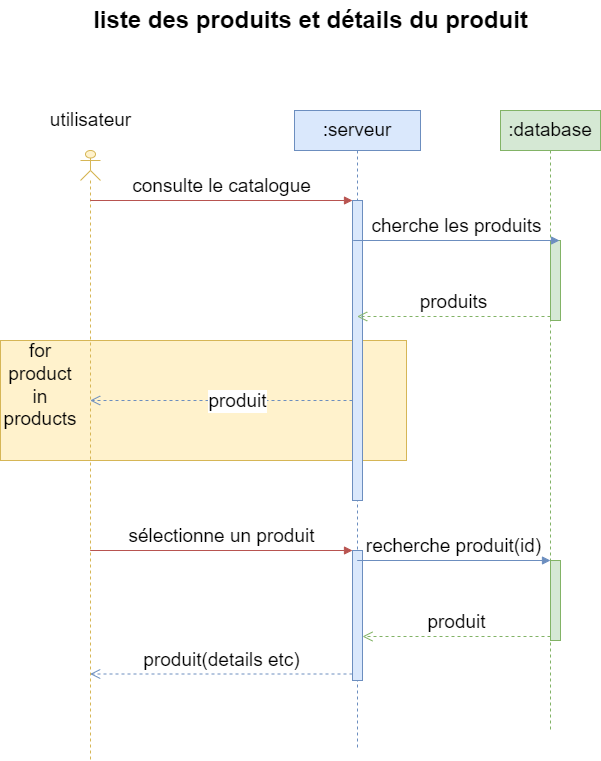

The diagram above was exported from draw.io. Its source (the exported page's mxGraphModel, read from the mxfile embedded in the PNG):
<mxGraphModel dx="1151" dy="1812" grid="1" gridSize="10" guides="1" tooltips="1" connect="1" arrows="1" fold="1" page="1" pageScale="1" pageWidth="827" pageHeight="1169" math="0" shadow="0">
  <root>
    <mxCell id="0" />
    <mxCell id="1" parent="0" />
    <mxCell id="e05co-IVuslYg8ShbKGb-1" value="&lt;font style=&quot;font-size: 19px;&quot;&gt;:serveur&lt;/font&gt;" style="shape=umlLifeline;perimeter=lifelinePerimeter;whiteSpace=wrap;html=1;container=1;collapsible=0;recursiveResize=0;outlineConnect=0;fillColor=#dae8fc;strokeColor=#6c8ebf;" vertex="1" parent="1">
      <mxGeometry x="364" y="40" width="126" height="640" as="geometry" />
    </mxCell>
    <mxCell id="e05co-IVuslYg8ShbKGb-18" value="" style="rounded=0;whiteSpace=wrap;html=1;fontSize=19;fillColor=#fff2cc;strokeColor=#d6b656;" vertex="1" parent="e05co-IVuslYg8ShbKGb-1">
      <mxGeometry x="-294" y="230" width="406" height="120" as="geometry" />
    </mxCell>
    <mxCell id="e05co-IVuslYg8ShbKGb-8" value="" style="html=1;points=[];perimeter=orthogonalPerimeter;fontSize=19;fillColor=#dae8fc;strokeColor=#6c8ebf;" vertex="1" parent="e05co-IVuslYg8ShbKGb-1">
      <mxGeometry x="58" y="90" width="10" height="300" as="geometry" />
    </mxCell>
    <mxCell id="e05co-IVuslYg8ShbKGb-21" value="" style="html=1;points=[];perimeter=orthogonalPerimeter;fontSize=19;fillColor=#dae8fc;strokeColor=#6c8ebf;" vertex="1" parent="e05co-IVuslYg8ShbKGb-1">
      <mxGeometry x="58" y="440" width="10" height="130" as="geometry" />
    </mxCell>
    <mxCell id="e05co-IVuslYg8ShbKGb-2" value="&lt;font style=&quot;font-size: 19px;&quot;&gt;:database&lt;/font&gt;" style="shape=umlLifeline;perimeter=lifelinePerimeter;whiteSpace=wrap;html=1;container=1;collapsible=0;recursiveResize=0;outlineConnect=0;fillColor=#d5e8d4;strokeColor=#82b366;" vertex="1" parent="1">
      <mxGeometry x="570" y="40" width="100" height="620" as="geometry" />
    </mxCell>
    <mxCell id="e05co-IVuslYg8ShbKGb-13" value="" style="html=1;points=[];perimeter=orthogonalPerimeter;fontSize=19;fillColor=#d5e8d4;strokeColor=#82b366;" vertex="1" parent="e05co-IVuslYg8ShbKGb-2">
      <mxGeometry x="50" y="130" width="10" height="80" as="geometry" />
    </mxCell>
    <mxCell id="e05co-IVuslYg8ShbKGb-30" value="" style="html=1;points=[];perimeter=orthogonalPerimeter;fontSize=19;fillColor=#d5e8d4;strokeColor=#82b366;" vertex="1" parent="e05co-IVuslYg8ShbKGb-2">
      <mxGeometry x="50" y="450" width="10" height="80" as="geometry" />
    </mxCell>
    <mxCell id="e05co-IVuslYg8ShbKGb-3" value="" style="shape=umlLifeline;participant=umlActor;perimeter=lifelinePerimeter;whiteSpace=wrap;html=1;container=1;collapsible=0;recursiveResize=0;verticalAlign=top;spacingTop=36;outlineConnect=0;fillColor=#fff2cc;strokeColor=#d6b656;size=30;" vertex="1" parent="1">
      <mxGeometry x="150" y="80" width="20" height="610" as="geometry" />
    </mxCell>
    <mxCell id="e05co-IVuslYg8ShbKGb-4" value="liste des produits et détails du produit" style="text;strokeColor=none;fillColor=none;html=1;fontSize=24;fontStyle=1;verticalAlign=middle;align=center;" vertex="1" parent="1">
      <mxGeometry x="330" y="-70" width="100" height="40" as="geometry" />
    </mxCell>
    <mxCell id="e05co-IVuslYg8ShbKGb-5" value="&lt;font style=&quot;font-size: 19px;&quot;&gt;utilisateur&lt;/font&gt;" style="text;html=1;align=center;verticalAlign=middle;resizable=0;points=[];autosize=1;strokeColor=none;fillColor=none;" vertex="1" parent="1">
      <mxGeometry x="110" y="30" width="100" height="40" as="geometry" />
    </mxCell>
    <mxCell id="e05co-IVuslYg8ShbKGb-9" value="consulte le catalogue" style="html=1;verticalAlign=bottom;endArrow=block;entryX=0;entryY=0;rounded=0;fontSize=19;fillColor=#f8cecc;strokeColor=#b85450;" edge="1" target="e05co-IVuslYg8ShbKGb-8" parent="1" source="e05co-IVuslYg8ShbKGb-3">
      <mxGeometry relative="1" as="geometry">
        <mxPoint x="340" y="130" as="sourcePoint" />
      </mxGeometry>
    </mxCell>
    <mxCell id="e05co-IVuslYg8ShbKGb-10" value="produit" style="html=1;verticalAlign=bottom;endArrow=open;dashed=1;endSize=8;exitX=0;exitY=0.95;rounded=0;fontSize=19;fillColor=#dae8fc;strokeColor=#6c8ebf;" edge="1" parent="1">
      <mxGeometry x="-0.1212" y="15" relative="1" as="geometry">
        <mxPoint x="159.66666666666674" y="329.99999999999955" as="targetPoint" />
        <mxPoint x="422" y="329.99999999999955" as="sourcePoint" />
        <mxPoint as="offset" />
      </mxGeometry>
    </mxCell>
    <mxCell id="e05co-IVuslYg8ShbKGb-14" value="cherche les produits" style="html=1;verticalAlign=bottom;endArrow=block;entryX=0;entryY=0;rounded=0;fontSize=19;fillColor=#dae8fc;strokeColor=#6c8ebf;" edge="1" parent="1">
      <mxGeometry relative="1" as="geometry">
        <mxPoint x="422.66666666666674" y="170.00000000000023" as="sourcePoint" />
        <mxPoint x="629" y="170.00000000000023" as="targetPoint" />
      </mxGeometry>
    </mxCell>
    <mxCell id="e05co-IVuslYg8ShbKGb-15" value="produits" style="html=1;verticalAlign=bottom;endArrow=open;dashed=1;endSize=8;exitX=0;exitY=0.95;rounded=0;fontSize=19;fillColor=#d5e8d4;strokeColor=#82b366;" edge="1" source="e05co-IVuslYg8ShbKGb-13" parent="1" target="e05co-IVuslYg8ShbKGb-1">
      <mxGeometry relative="1" as="geometry">
        <mxPoint x="550" y="246" as="targetPoint" />
      </mxGeometry>
    </mxCell>
    <mxCell id="e05co-IVuslYg8ShbKGb-19" value="for product in products" style="text;html=1;strokeColor=none;fillColor=none;align=center;verticalAlign=middle;whiteSpace=wrap;rounded=0;fontSize=19;" vertex="1" parent="1">
      <mxGeometry x="80" y="300" width="60" height="30" as="geometry" />
    </mxCell>
    <mxCell id="e05co-IVuslYg8ShbKGb-22" value="sélectionne un produit" style="html=1;verticalAlign=bottom;endArrow=block;entryX=0;entryY=0;rounded=0;fontSize=19;fillColor=#f8cecc;strokeColor=#b85450;" edge="1" target="e05co-IVuslYg8ShbKGb-21" parent="1" source="e05co-IVuslYg8ShbKGb-3">
      <mxGeometry relative="1" as="geometry">
        <mxPoint x="352" y="480" as="sourcePoint" />
      </mxGeometry>
    </mxCell>
    <mxCell id="e05co-IVuslYg8ShbKGb-23" value="produit(details etc)" style="html=1;verticalAlign=bottom;endArrow=open;dashed=1;endSize=8;exitX=0;exitY=0.95;rounded=0;fontSize=19;fillColor=#dae8fc;strokeColor=#6c8ebf;" edge="1" source="e05co-IVuslYg8ShbKGb-21" parent="1" target="e05co-IVuslYg8ShbKGb-3">
      <mxGeometry relative="1" as="geometry">
        <mxPoint x="352" y="556" as="targetPoint" />
      </mxGeometry>
    </mxCell>
    <mxCell id="e05co-IVuslYg8ShbKGb-31" value="recherche produit(id)" style="html=1;verticalAlign=bottom;endArrow=block;entryX=0;entryY=0;rounded=0;fontSize=19;fillColor=#dae8fc;strokeColor=#6c8ebf;" edge="1" target="e05co-IVuslYg8ShbKGb-30" parent="1" source="e05co-IVuslYg8ShbKGb-1">
      <mxGeometry relative="1" as="geometry">
        <mxPoint x="550" y="490" as="sourcePoint" />
      </mxGeometry>
    </mxCell>
    <mxCell id="e05co-IVuslYg8ShbKGb-32" value="produit" style="html=1;verticalAlign=bottom;endArrow=open;dashed=1;endSize=8;exitX=0;exitY=0.95;rounded=0;fontSize=19;fillColor=#d5e8d4;strokeColor=#82b366;" edge="1" source="e05co-IVuslYg8ShbKGb-30" parent="1" target="e05co-IVuslYg8ShbKGb-21">
      <mxGeometry relative="1" as="geometry">
        <mxPoint x="550" y="566" as="targetPoint" />
      </mxGeometry>
    </mxCell>
  </root>
</mxGraphModel>